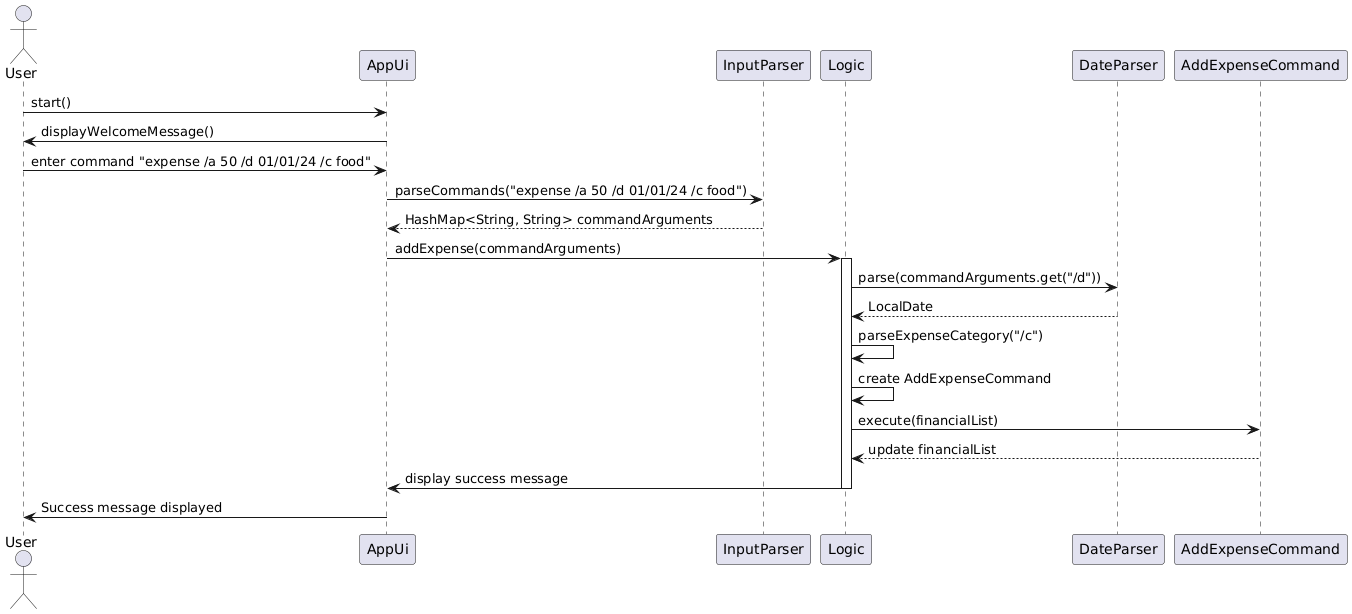

The diagram above was rendered by PlantUML. Its source (embedded in the PNG):
@startuml
actor User
User -> AppUi : start()
AppUi -> User : displayWelcomeMessage()
User -> AppUi : enter command "expense /a 50 /d 01/01/24 /c food"

AppUi -> InputParser : parseCommands("expense /a 50 /d 01/01/24 /c food")
InputParser --> AppUi : HashMap<String, String> commandArguments

AppUi -> Logic : addExpense(commandArguments)

activate Logic
Logic -> DateParser : parse(commandArguments.get("/d"))
DateParser --> Logic : LocalDate

Logic -> Logic : parseExpenseCategory("/c")
Logic -> Logic : create AddExpenseCommand
Logic -> AddExpenseCommand : execute(financialList)
AddExpenseCommand --> Logic : update financialList

Logic -> AppUi : display success message
deactivate Logic

AppUi -> User : Success message displayed
@enduml